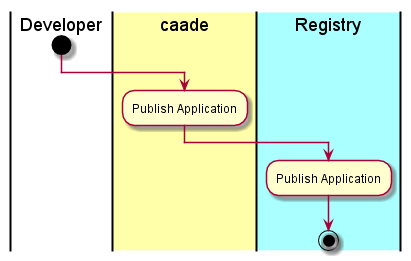

The diagram above was rendered by PlantUML. Its source (embedded in the PNG):
@startuml
|Developer|
start
|#ffffaa|caade|
:Publish Application;
|#aaffff|Registry|
:Publish Application;
stop
@enduml